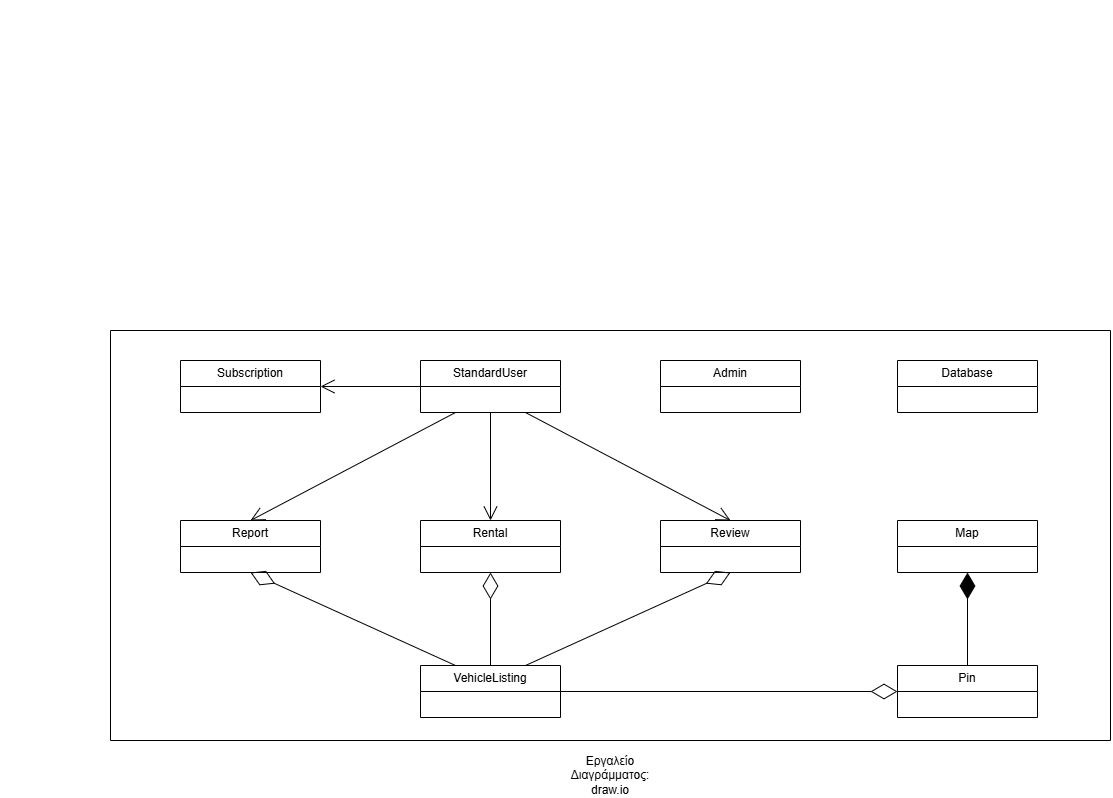

The diagram above was exported from draw.io. Its source (the exported page's mxGraphModel, read from the mxfile embedded in the PNG):
<mxGraphModel dx="2430" dy="1991" grid="1" gridSize="10" guides="1" tooltips="1" connect="1" arrows="1" fold="1" page="1" pageScale="1" pageWidth="827" pageHeight="1169" background="#ffffff" math="0" shadow="0">
  <root>
    <mxCell id="WIyWlLk6GJQsqaUBKTNV-0" />
    <mxCell id="WIyWlLk6GJQsqaUBKTNV-1" parent="WIyWlLk6GJQsqaUBKTNV-0" />
    <mxCell id="0VN2Os3HmR6VYMvWax9u-0" value="Admin" style="swimlane;fontStyle=0;childLayout=stackLayout;horizontal=1;startSize=26;fillColor=none;horizontalStack=0;resizeParent=1;resizeParentMax=0;resizeLast=0;collapsible=1;marginBottom=0;whiteSpace=wrap;html=1;" parent="WIyWlLk6GJQsqaUBKTNV-1" vertex="1">
      <mxGeometry x="450" y="280" width="140" height="52" as="geometry" />
    </mxCell>
    <mxCell id="0VN2Os3HmR6VYMvWax9u-4" value="Pin" style="swimlane;fontStyle=0;childLayout=stackLayout;horizontal=1;startSize=26;fillColor=none;horizontalStack=0;resizeParent=1;resizeParentMax=0;resizeLast=0;collapsible=1;marginBottom=0;whiteSpace=wrap;html=1;" parent="WIyWlLk6GJQsqaUBKTNV-1" vertex="1">
      <mxGeometry x="687" y="585" width="140" height="52" as="geometry" />
    </mxCell>
    <mxCell id="0VN2Os3HmR6VYMvWax9u-5" value="VehicleListing" style="swimlane;fontStyle=0;childLayout=stackLayout;horizontal=1;startSize=26;fillColor=none;horizontalStack=0;resizeParent=1;resizeParentMax=0;resizeLast=0;collapsible=1;marginBottom=0;whiteSpace=wrap;html=1;" parent="WIyWlLk6GJQsqaUBKTNV-1" vertex="1">
      <mxGeometry x="210" y="585" width="140" height="52" as="geometry" />
    </mxCell>
    <mxCell id="0VN2Os3HmR6VYMvWax9u-7" value="Review" style="swimlane;fontStyle=0;childLayout=stackLayout;horizontal=1;startSize=26;fillColor=none;horizontalStack=0;resizeParent=1;resizeParentMax=0;resizeLast=0;collapsible=1;marginBottom=0;whiteSpace=wrap;html=1;" parent="WIyWlLk6GJQsqaUBKTNV-1" vertex="1">
      <mxGeometry x="450" y="440" width="140" height="52" as="geometry" />
    </mxCell>
    <mxCell id="0VN2Os3HmR6VYMvWax9u-8" value="Report" style="swimlane;fontStyle=0;childLayout=stackLayout;horizontal=1;startSize=26;fillColor=none;horizontalStack=0;resizeParent=1;resizeParentMax=0;resizeLast=0;collapsible=1;marginBottom=0;whiteSpace=wrap;html=1;" parent="WIyWlLk6GJQsqaUBKTNV-1" vertex="1">
      <mxGeometry x="-30" y="440" width="140" height="52" as="geometry" />
    </mxCell>
    <mxCell id="0VN2Os3HmR6VYMvWax9u-9" value="Subscription" style="swimlane;fontStyle=0;childLayout=stackLayout;horizontal=1;startSize=26;fillColor=none;horizontalStack=0;resizeParent=1;resizeParentMax=0;resizeLast=0;collapsible=1;marginBottom=0;whiteSpace=wrap;html=1;" parent="WIyWlLk6GJQsqaUBKTNV-1" vertex="1">
      <mxGeometry x="-30" y="280" width="140" height="52" as="geometry" />
    </mxCell>
    <mxCell id="0VN2Os3HmR6VYMvWax9u-10" value="StandardUser" style="swimlane;fontStyle=0;childLayout=stackLayout;horizontal=1;startSize=26;fillColor=none;horizontalStack=0;resizeParent=1;resizeParentMax=0;resizeLast=0;collapsible=1;marginBottom=0;whiteSpace=wrap;html=1;" parent="WIyWlLk6GJQsqaUBKTNV-1" vertex="1">
      <mxGeometry x="210" y="280" width="140" height="52" as="geometry" />
    </mxCell>
    <mxCell id="0VN2Os3HmR6VYMvWax9u-17" value="Map" style="swimlane;fontStyle=0;childLayout=stackLayout;horizontal=1;startSize=26;fillColor=none;horizontalStack=0;resizeParent=1;resizeParentMax=0;resizeLast=0;collapsible=1;marginBottom=0;whiteSpace=wrap;html=1;" parent="WIyWlLk6GJQsqaUBKTNV-1" vertex="1">
      <mxGeometry x="687" y="440" width="140" height="52" as="geometry" />
    </mxCell>
    <mxCell id="0VN2Os3HmR6VYMvWax9u-18" value="" style="endArrow=diamondThin;endFill=1;endSize=24;html=1;rounded=0;entryX=0.5;entryY=1;entryDx=0;entryDy=0;exitX=0.5;exitY=0;exitDx=0;exitDy=0;" parent="WIyWlLk6GJQsqaUBKTNV-1" source="0VN2Os3HmR6VYMvWax9u-4" target="0VN2Os3HmR6VYMvWax9u-17" edge="1">
      <mxGeometry width="160" relative="1" as="geometry">
        <mxPoint x="600" y="480" as="sourcePoint" />
        <mxPoint x="760" y="480" as="targetPoint" />
      </mxGeometry>
    </mxCell>
    <mxCell id="0VN2Os3HmR6VYMvWax9u-19" value="" style="endArrow=open;endFill=1;endSize=12;html=1;rounded=0;exitX=0.25;exitY=1;exitDx=0;exitDy=0;entryX=0.5;entryY=0;entryDx=0;entryDy=0;" parent="WIyWlLk6GJQsqaUBKTNV-1" source="0VN2Os3HmR6VYMvWax9u-10" target="0VN2Os3HmR6VYMvWax9u-8" edge="1">
      <mxGeometry width="160" relative="1" as="geometry">
        <mxPoint x="254" y="550" as="sourcePoint" />
        <mxPoint x="414" y="550" as="targetPoint" />
      </mxGeometry>
    </mxCell>
    <mxCell id="0VN2Os3HmR6VYMvWax9u-20" value="" style="endArrow=open;endFill=1;endSize=12;html=1;rounded=0;exitX=0.75;exitY=1;exitDx=0;exitDy=0;entryX=0.5;entryY=0;entryDx=0;entryDy=0;" parent="WIyWlLk6GJQsqaUBKTNV-1" source="0VN2Os3HmR6VYMvWax9u-10" target="0VN2Os3HmR6VYMvWax9u-7" edge="1">
      <mxGeometry width="160" relative="1" as="geometry">
        <mxPoint x="240" y="532" as="sourcePoint" />
        <mxPoint x="400" y="532" as="targetPoint" />
      </mxGeometry>
    </mxCell>
    <mxCell id="0VN2Os3HmR6VYMvWax9u-21" value="" style="endArrow=open;endFill=1;endSize=12;html=1;rounded=0;exitX=0;exitY=0.5;exitDx=0;exitDy=0;entryX=1;entryY=0.5;entryDx=0;entryDy=0;" parent="WIyWlLk6GJQsqaUBKTNV-1" source="0VN2Os3HmR6VYMvWax9u-10" target="0VN2Os3HmR6VYMvWax9u-9" edge="1">
      <mxGeometry width="160" relative="1" as="geometry">
        <mxPoint x="10" y="120" as="sourcePoint" />
        <mxPoint x="170" y="120" as="targetPoint" />
      </mxGeometry>
    </mxCell>
    <mxCell id="0VN2Os3HmR6VYMvWax9u-26" value="" style="endArrow=diamondThin;endFill=0;endSize=24;html=1;rounded=0;exitX=1;exitY=0.5;exitDx=0;exitDy=0;entryX=0;entryY=0.5;entryDx=0;entryDy=0;" parent="WIyWlLk6GJQsqaUBKTNV-1" source="0VN2Os3HmR6VYMvWax9u-5" target="0VN2Os3HmR6VYMvWax9u-4" edge="1">
      <mxGeometry width="160" relative="1" as="geometry">
        <mxPoint x="677" y="679.9999999999998" as="sourcePoint" />
        <mxPoint x="340" y="679.9999999999998" as="targetPoint" />
      </mxGeometry>
    </mxCell>
    <mxCell id="0VN2Os3HmR6VYMvWax9u-27" value="Rental" style="swimlane;fontStyle=0;childLayout=stackLayout;horizontal=1;startSize=26;fillColor=none;horizontalStack=0;resizeParent=1;resizeParentMax=0;resizeLast=0;collapsible=1;marginBottom=0;whiteSpace=wrap;html=1;" parent="WIyWlLk6GJQsqaUBKTNV-1" vertex="1">
      <mxGeometry x="210" y="440" width="140" height="52" as="geometry" />
    </mxCell>
    <mxCell id="0VN2Os3HmR6VYMvWax9u-28" value="" style="endArrow=open;endFill=1;endSize=12;html=1;rounded=0;exitX=0.5;exitY=1;exitDx=0;exitDy=0;entryX=0.5;entryY=0;entryDx=0;entryDy=0;" parent="WIyWlLk6GJQsqaUBKTNV-1" source="0VN2Os3HmR6VYMvWax9u-10" target="0VN2Os3HmR6VYMvWax9u-27" edge="1">
      <mxGeometry width="160" relative="1" as="geometry">
        <mxPoint x="290" y="450" as="sourcePoint" />
        <mxPoint x="450" y="450" as="targetPoint" />
      </mxGeometry>
    </mxCell>
    <mxCell id="0VN2Os3HmR6VYMvWax9u-29" value="" style="endArrow=diamondThin;endFill=0;endSize=24;html=1;rounded=0;exitX=0.5;exitY=0;exitDx=0;exitDy=0;entryX=0.5;entryY=1;entryDx=0;entryDy=0;" parent="WIyWlLk6GJQsqaUBKTNV-1" source="0VN2Os3HmR6VYMvWax9u-5" target="0VN2Os3HmR6VYMvWax9u-27" edge="1">
      <mxGeometry width="160" relative="1" as="geometry">
        <mxPoint x="290" y="450" as="sourcePoint" />
        <mxPoint x="450" y="450" as="targetPoint" />
      </mxGeometry>
    </mxCell>
    <mxCell id="0VN2Os3HmR6VYMvWax9u-30" value="" style="endArrow=diamondThin;endFill=0;endSize=24;html=1;rounded=0;entryX=0.5;entryY=1;entryDx=0;entryDy=0;exitX=0.75;exitY=0;exitDx=0;exitDy=0;" parent="WIyWlLk6GJQsqaUBKTNV-1" source="0VN2Os3HmR6VYMvWax9u-5" target="0VN2Os3HmR6VYMvWax9u-7" edge="1">
      <mxGeometry width="160" relative="1" as="geometry">
        <mxPoint x="-120" y="620" as="sourcePoint" />
        <mxPoint x="40" y="620" as="targetPoint" />
      </mxGeometry>
    </mxCell>
    <mxCell id="0VN2Os3HmR6VYMvWax9u-31" value="" style="endArrow=diamondThin;endFill=0;endSize=24;html=1;rounded=0;entryX=0.5;entryY=1;entryDx=0;entryDy=0;exitX=0.25;exitY=0;exitDx=0;exitDy=0;" parent="WIyWlLk6GJQsqaUBKTNV-1" source="0VN2Os3HmR6VYMvWax9u-5" target="0VN2Os3HmR6VYMvWax9u-8" edge="1">
      <mxGeometry width="160" relative="1" as="geometry">
        <mxPoint x="-110" y="630" as="sourcePoint" />
        <mxPoint x="50" y="630" as="targetPoint" />
      </mxGeometry>
    </mxCell>
    <mxCell id="2kZUu9Ik7EXl8n_rteGb-0" value="" style="endArrow=none;html=1;rounded=0;" parent="WIyWlLk6GJQsqaUBKTNV-1" edge="1">
      <mxGeometry width="50" height="50" relative="1" as="geometry">
        <mxPoint x="340" y="-60" as="sourcePoint" />
        <mxPoint x="340" y="-60" as="targetPoint" />
      </mxGeometry>
    </mxCell>
    <mxCell id="2kZUu9Ik7EXl8n_rteGb-1" value="" style="endArrow=none;html=1;rounded=0;" parent="WIyWlLk6GJQsqaUBKTNV-1" edge="1">
      <mxGeometry width="50" height="50" relative="1" as="geometry">
        <mxPoint x="-210" y="400" as="sourcePoint" />
        <mxPoint x="-210" y="400" as="targetPoint" />
      </mxGeometry>
    </mxCell>
    <mxCell id="Ae9ij3Ws8jPmRVtNmbv--0" value="" style="endArrow=none;html=1;rounded=0;" parent="WIyWlLk6GJQsqaUBKTNV-1" edge="1">
      <mxGeometry width="50" height="50" relative="1" as="geometry">
        <mxPoint x="-200" y="360" as="sourcePoint" />
        <mxPoint x="-200" y="360" as="targetPoint" />
      </mxGeometry>
    </mxCell>
    <mxCell id="Ae9ij3Ws8jPmRVtNmbv--2" value="" style="endArrow=none;html=1;rounded=0;" parent="WIyWlLk6GJQsqaUBKTNV-1" edge="1">
      <mxGeometry width="50" height="50" relative="1" as="geometry">
        <mxPoint x="400" y="-80" as="sourcePoint" />
        <mxPoint x="400" y="-80" as="targetPoint" />
      </mxGeometry>
    </mxCell>
    <mxCell id="VuQzRoU1ELvCavppZx4M-0" value="Database" style="swimlane;fontStyle=0;childLayout=stackLayout;horizontal=1;startSize=26;fillColor=none;horizontalStack=0;resizeParent=1;resizeParentMax=0;resizeLast=0;collapsible=1;marginBottom=0;whiteSpace=wrap;html=1;" parent="WIyWlLk6GJQsqaUBKTNV-1" vertex="1">
      <mxGeometry x="687" y="280" width="140" height="52" as="geometry" />
    </mxCell>
    <mxCell id="UAYcF_wxcGmCSUX10ChQ-0" value="" style="endArrow=none;html=1;rounded=0;" edge="1" parent="WIyWlLk6GJQsqaUBKTNV-1">
      <mxGeometry width="50" height="50" relative="1" as="geometry">
        <mxPoint x="900" y="660" as="sourcePoint" />
        <mxPoint x="900" y="250" as="targetPoint" />
      </mxGeometry>
    </mxCell>
    <mxCell id="UAYcF_wxcGmCSUX10ChQ-1" value="" style="endArrow=none;html=1;rounded=0;" edge="1" parent="WIyWlLk6GJQsqaUBKTNV-1">
      <mxGeometry width="50" height="50" relative="1" as="geometry">
        <mxPoint x="-100" y="250" as="sourcePoint" />
        <mxPoint x="900" y="250" as="targetPoint" />
      </mxGeometry>
    </mxCell>
    <mxCell id="UAYcF_wxcGmCSUX10ChQ-2" value="" style="endArrow=none;html=1;rounded=0;" edge="1" parent="WIyWlLk6GJQsqaUBKTNV-1">
      <mxGeometry width="50" height="50" relative="1" as="geometry">
        <mxPoint x="-100" y="660" as="sourcePoint" />
        <mxPoint x="-100" y="250" as="targetPoint" />
      </mxGeometry>
    </mxCell>
    <mxCell id="UAYcF_wxcGmCSUX10ChQ-3" value="" style="endArrow=none;html=1;rounded=0;" edge="1" parent="WIyWlLk6GJQsqaUBKTNV-1">
      <mxGeometry width="50" height="50" relative="1" as="geometry">
        <mxPoint x="-100" y="660" as="sourcePoint" />
        <mxPoint x="900" y="660" as="targetPoint" />
      </mxGeometry>
    </mxCell>
    <mxCell id="UAYcF_wxcGmCSUX10ChQ-4" value="Εργαλείο Διαγράμματος: draw.io" style="text;html=1;align=center;verticalAlign=middle;whiteSpace=wrap;rounded=0;" vertex="1" parent="WIyWlLk6GJQsqaUBKTNV-1">
      <mxGeometry x="370" y="680" width="60" height="30" as="geometry" />
    </mxCell>
  </root>
</mxGraphModel>